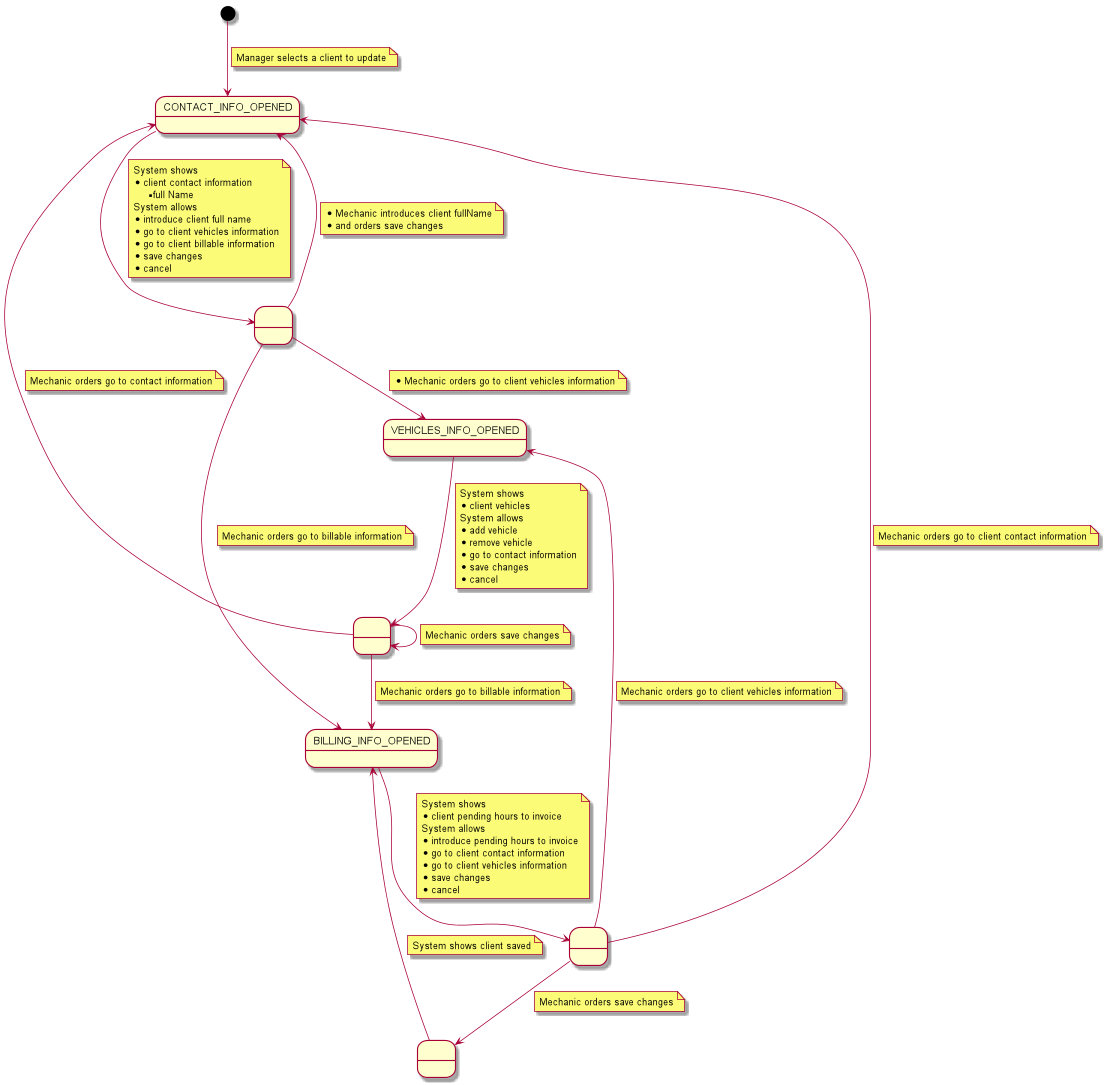

The diagram above was rendered by PlantUML. Its source (embedded in the PNG):
@startuml

state 1 as "CONTACT_INFO_OPENED"
state B1 as "BILLING_INFO_OPENED"
state A2 as "VEHICLES_INFO_OPENED"
state 2 as " "
state A3 as " "
state B2 as " "
state B3 as " "

[*] --> 1
note on link
    Manager selects a client to update
end note

1 --> 2
note on link
System shows
* client contact information
** full Name
System allows
* introduce client full name
* go to client vehicles information
* go to client billable information
* save changes
* cancel
end note

2 --> 1
note on link
 *Mechanic introduces client fullName
 *and orders save changes
end note

2 --> A2
note on link
    *Mechanic orders go to client vehicles information
end note

2 --> B1
note on link
    Mechanic orders go to billable information
end note

B1 --> B2
note on link
    System shows
    * client pending hours to invoice
    System allows
    * introduce pending hours to invoice
    * go to client contact information
    * go to client vehicles information
    * save changes
    * cancel
end note

B2 --> B3
note on link
 Mechanic orders save changes
end note

B2 --> A2
note on link
 Mechanic orders go to client vehicles information
end note

B2 --> 1
note on link
 Mechanic orders go to client contact information
end note

B3 --> B1
note on link
System shows client saved
end note

A2 --> A3
note on link
    System shows
    * client vehicles
    System allows
    * add vehicle
    * remove vehicle
    * go to contact information
    * save changes
    * cancel
end note

A3 --> A3
note on link
 Mechanic orders save changes
end note

A3 --> B1
note on link
 Mechanic orders go to billable information
end note

A3 --> 1
note on link
 Mechanic orders go to contact information
end note

@enduml